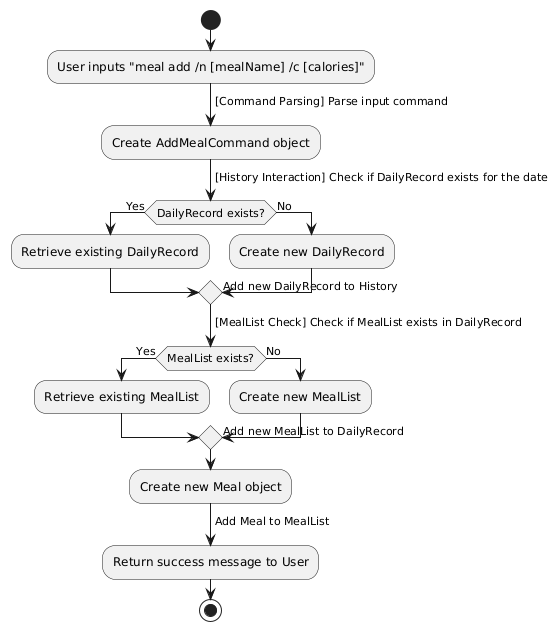

The diagram above was rendered by PlantUML. Its source (embedded in the PNG):
@startuml
start

:User inputs "meal add /n [mealName] /c [calories]";

-> [Command Parsing] Parse input command;
:Create AddMealCommand object;

-> [History Interaction] Check if DailyRecord exists for the date;
if (DailyRecord exists?) then (Yes)
  :Retrieve existing DailyRecord;
else (No)
  :Create new DailyRecord;
  -> Add new DailyRecord to History;
endif

-> [MealList Check] Check if MealList exists in DailyRecord;
if (MealList exists?) then (Yes)
  :Retrieve existing MealList;
else (No)
  :Create new MealList;
  -> Add new MealList to DailyRecord;
endif

:Create new Meal object;

-> Add Meal to MealList;
:Return success message to User;
stop
@enduml